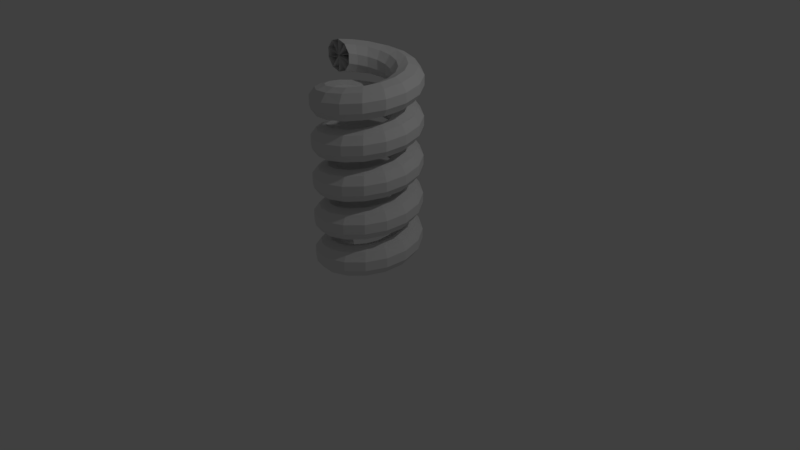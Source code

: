 # Source: 014_004.blend  (saved by Blender 2.79.0; exported with 4.5.12 LTS)
import bpy
from mathutils import Matrix  # noqa: F401  (used for matrix-valued properties, if any)

bpy.ops.wm.read_factory_settings(use_empty=True)
scene = bpy.context.scene
scene.name = 'Scene'

# ---- collections
col_collection_1 = bpy.data.collections.new('Collection 1'); scene.collection.children.link(col_collection_1)

# ---- world
world_world = bpy.data.worlds.new('World'); scene.world = world_world
world_world.color = (0.05088, 0.05088, 0.05088)
world_world.use_sun_shadow = False
world_world.sun_shadow_jitter_overblur = 0.0
world_world.cycles.sampling_method = 'MANUAL'

# ---- cameras
cam_camera = bpy.data.cameras.new('Camera')
cam_camera.clip_end = 100.0
cam_camera.lens = 35.0
cam_camera.sensor_width = 32.0
cam_camera.sensor_height = 18.0
cam_camera.ortho_scale = 7.314
cam_camera.dof.focus_distance = 0.0
cam_camera.dof.aperture_fstop = 128.0

# ---- lights
light_lamp = bpy.data.lights.new('Lamp', 'POINT')
light_lamp.transmission_factor = 0.0
light_lamp.cutoff_distance = 30.0
light_lamp.energy = 100.0
light_lamp.shadow_buffer_clip_start = 1.001
light_lamp.shadow_soft_size = 0.1
light_lamp.shadow_maximum_resolution = 0.006
light_lamp.use_absolute_resolution = True

# ---- meshes
me_001 = bpy.data.meshes.new('円.001')
me_001.from_pydata([(-0.4928, 0.0, 0.0), (-0.4928, -8.742e-09, 0.2), (-0.6104, -7.073e-09, 0.1618), (-0.683, -2.702e-09, 0.0618), (-0.683, 2.702e-09, -0.0618), (-0.6104, 7.073e-09, -0.1618), (-0.4928, 8.742e-09, -0.2), (-0.3753, 7.073e-09, -0.1618), (-0.3026, 2.702e-09, -0.0618), (-0.3026, -2.702e-09, 0.0618), (-0.3753, -7.073e-09, 0.1618)], [], [(0, 1, 2), (0, 2, 3), (0, 3, 4), (0, 4, 5), (0, 5, 6), (0, 6, 7), (0, 7, 8), (0, 8, 9), (0, 9, 10), (0, 10, 1)])
me_001.use_remesh_preserve_volume = False
me_001.use_remesh_preserve_attributes = False
me_001.use_mirror_vertex_groups = False
me_001.update()

# ---- objects
ob_x = bpy.data.objects.new('円', me_001)
ob_lamp = bpy.data.objects.new('Lamp', light_lamp)
ob_camera = bpy.data.objects.new('Camera', cam_camera)

# ---- transforms, parenting, visibility, modifiers, constraints
ob_x.location = (0.0, 0.0, 0.0)
ob_x.lineart.crease_threshold = 0.0
_m = ob_x.modifiers.new('スクリュー', 'SCREW')
_m.iterations = 5
_m.screw_offset = 0.5
ob_lamp.location = (4.076, 1.005, 5.904)
ob_lamp.rotation_euler = (0.6503, 0.05522, 1.866)
ob_lamp.lock_rotations_4d = False
ob_lamp.empty_display_type = 'ARROWS'
ob_lamp.color = (0.0, 0.0, 0.0, 0.0)
ob_lamp.lineart.crease_threshold = 0.0
ob_camera.location = (7.481, -6.508, 5.344)
ob_camera.rotation_euler = (1.109, 0.0, 0.8149)
ob_camera.lock_rotations_4d = False
ob_camera.empty_display_type = 'ARROWS'
ob_camera.color = (0.0, 0.0, 0.0, 0.0)
ob_camera.display_type = 'WIRE'
ob_camera.lineart.crease_threshold = 0.0

# ---- collection membership
col_collection_1.objects.link(ob_x)
col_collection_1.objects.link(ob_lamp)
col_collection_1.objects.link(ob_camera)

# ---- scene / render settings (as saved in the file)
scene.camera = ob_camera
scene.frame_start = 1; scene.frame_end = 250; scene.frame_set(1)
scene.render.engine = 'BLENDER_EEVEE_NEXT'
scene.render.resolution_percentage = 50
scene.render.dither_intensity = 0.0
scene.cycles.use_denoising = False
scene.cycles.samples = 128
scene.cycles.sampling_pattern = 'TABULATED_SOBOL'
scene.cycles.use_adaptive_sampling = False
scene.cycles.use_light_tree = False
scene.cycles.blur_glossy = 0.0
scene.cycles.sample_clamp_indirect = 0.0
scene.view_settings.view_transform = 'Standard'
bpy.context.view_layer.update()
